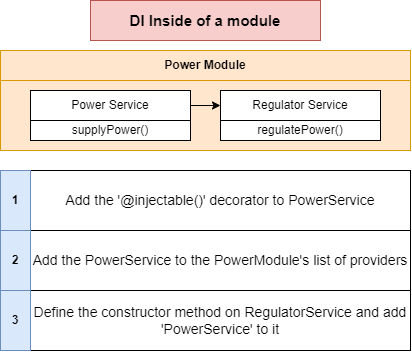

The diagram above was exported from draw.io. Its source (the exported page's mxGraphModel, read from the mxfile embedded in the PNG):
<mxGraphModel dx="989" dy="523" grid="1" gridSize="10" guides="1" tooltips="1" connect="1" arrows="1" fold="1" page="1" pageScale="1" pageWidth="850" pageHeight="1100" math="0" shadow="0">
  <root>
    <mxCell id="0" />
    <mxCell id="1" parent="0" />
    <mxCell id="UEVKDlkZV2c4P475asNd-1" value="&lt;b&gt;&lt;font style=&quot;font-size: 15px;&quot;&gt;DI Inside of a module&lt;/font&gt;&lt;/b&gt;" style="rounded=0;whiteSpace=wrap;html=1;fillColor=#f8cecc;strokeColor=#b85450;" vertex="1" parent="1">
      <mxGeometry x="310" y="200" width="230" height="40" as="geometry" />
    </mxCell>
    <mxCell id="DDeUBJ-q468Emc2HJgsD-1" value="" style="rounded=0;whiteSpace=wrap;html=1;fillColor=#ffe6cc;strokeColor=#d79b00;" vertex="1" parent="1">
      <mxGeometry x="220" y="250" width="410" height="100" as="geometry" />
    </mxCell>
    <mxCell id="DDeUBJ-q468Emc2HJgsD-2" value="&lt;b&gt;Power Module&lt;/b&gt;" style="rounded=0;whiteSpace=wrap;html=1;fillColor=#ffe6cc;strokeColor=#d79b00;" vertex="1" parent="1">
      <mxGeometry x="220" y="250" width="410" height="30" as="geometry" />
    </mxCell>
    <mxCell id="DDeUBJ-q468Emc2HJgsD-3" value="&lt;br&gt;&lt;br&gt;supplyPower()" style="rounded=0;whiteSpace=wrap;html=1;" vertex="1" parent="1">
      <mxGeometry x="250" y="290" width="160" height="50" as="geometry" />
    </mxCell>
    <mxCell id="DDeUBJ-q468Emc2HJgsD-7" style="edgeStyle=orthogonalEdgeStyle;rounded=0;orthogonalLoop=1;jettySize=auto;html=1;" edge="1" parent="1" source="DDeUBJ-q468Emc2HJgsD-4" target="DDeUBJ-q468Emc2HJgsD-6">
      <mxGeometry relative="1" as="geometry" />
    </mxCell>
    <mxCell id="DDeUBJ-q468Emc2HJgsD-4" value="Power Service" style="rounded=0;whiteSpace=wrap;html=1;" vertex="1" parent="1">
      <mxGeometry x="250" y="290" width="160" height="30" as="geometry" />
    </mxCell>
    <mxCell id="DDeUBJ-q468Emc2HJgsD-5" value="&lt;br&gt;&lt;br&gt;regulatePower()" style="rounded=0;whiteSpace=wrap;html=1;" vertex="1" parent="1">
      <mxGeometry x="440" y="290" width="160" height="50" as="geometry" />
    </mxCell>
    <mxCell id="DDeUBJ-q468Emc2HJgsD-6" value="Regulator Service" style="rounded=0;whiteSpace=wrap;html=1;" vertex="1" parent="1">
      <mxGeometry x="440" y="290" width="160" height="30" as="geometry" />
    </mxCell>
    <mxCell id="DDeUBJ-q468Emc2HJgsD-8" value="&lt;font style=&quot;font-size: 14px;&quot;&gt;Add the '@injectable()' decorator to PowerService&lt;/font&gt;" style="rounded=0;whiteSpace=wrap;html=1;" vertex="1" parent="1">
      <mxGeometry x="250" y="370" width="380" height="60" as="geometry" />
    </mxCell>
    <mxCell id="DDeUBJ-q468Emc2HJgsD-12" value="&lt;b&gt;1&lt;/b&gt;" style="rounded=0;whiteSpace=wrap;html=1;fillColor=#dae8fc;strokeColor=#6c8ebf;" vertex="1" parent="1">
      <mxGeometry x="220" y="370" width="30" height="60" as="geometry" />
    </mxCell>
    <mxCell id="DDeUBJ-q468Emc2HJgsD-13" value="&lt;font style=&quot;font-size: 14px;&quot;&gt;Add the PowerService to the PowerModule's list of providers&lt;/font&gt;" style="rounded=0;whiteSpace=wrap;html=1;" vertex="1" parent="1">
      <mxGeometry x="250" y="430" width="380" height="60" as="geometry" />
    </mxCell>
    <mxCell id="DDeUBJ-q468Emc2HJgsD-14" value="&lt;b&gt;2&lt;/b&gt;" style="rounded=0;whiteSpace=wrap;html=1;fillColor=#dae8fc;strokeColor=#6c8ebf;" vertex="1" parent="1">
      <mxGeometry x="220" y="430" width="30" height="60" as="geometry" />
    </mxCell>
    <mxCell id="DDeUBJ-q468Emc2HJgsD-17" value="&lt;font style=&quot;font-size: 14px;&quot;&gt;Define the constructor method on RegulatorService and add 'PowerService' to it&lt;/font&gt;" style="rounded=0;whiteSpace=wrap;html=1;" vertex="1" parent="1">
      <mxGeometry x="250" y="490" width="380" height="60" as="geometry" />
    </mxCell>
    <mxCell id="DDeUBJ-q468Emc2HJgsD-18" value="&lt;b&gt;3&lt;/b&gt;" style="rounded=0;whiteSpace=wrap;html=1;fillColor=#dae8fc;strokeColor=#6c8ebf;" vertex="1" parent="1">
      <mxGeometry x="220" y="490" width="30" height="60" as="geometry" />
    </mxCell>
  </root>
</mxGraphModel>